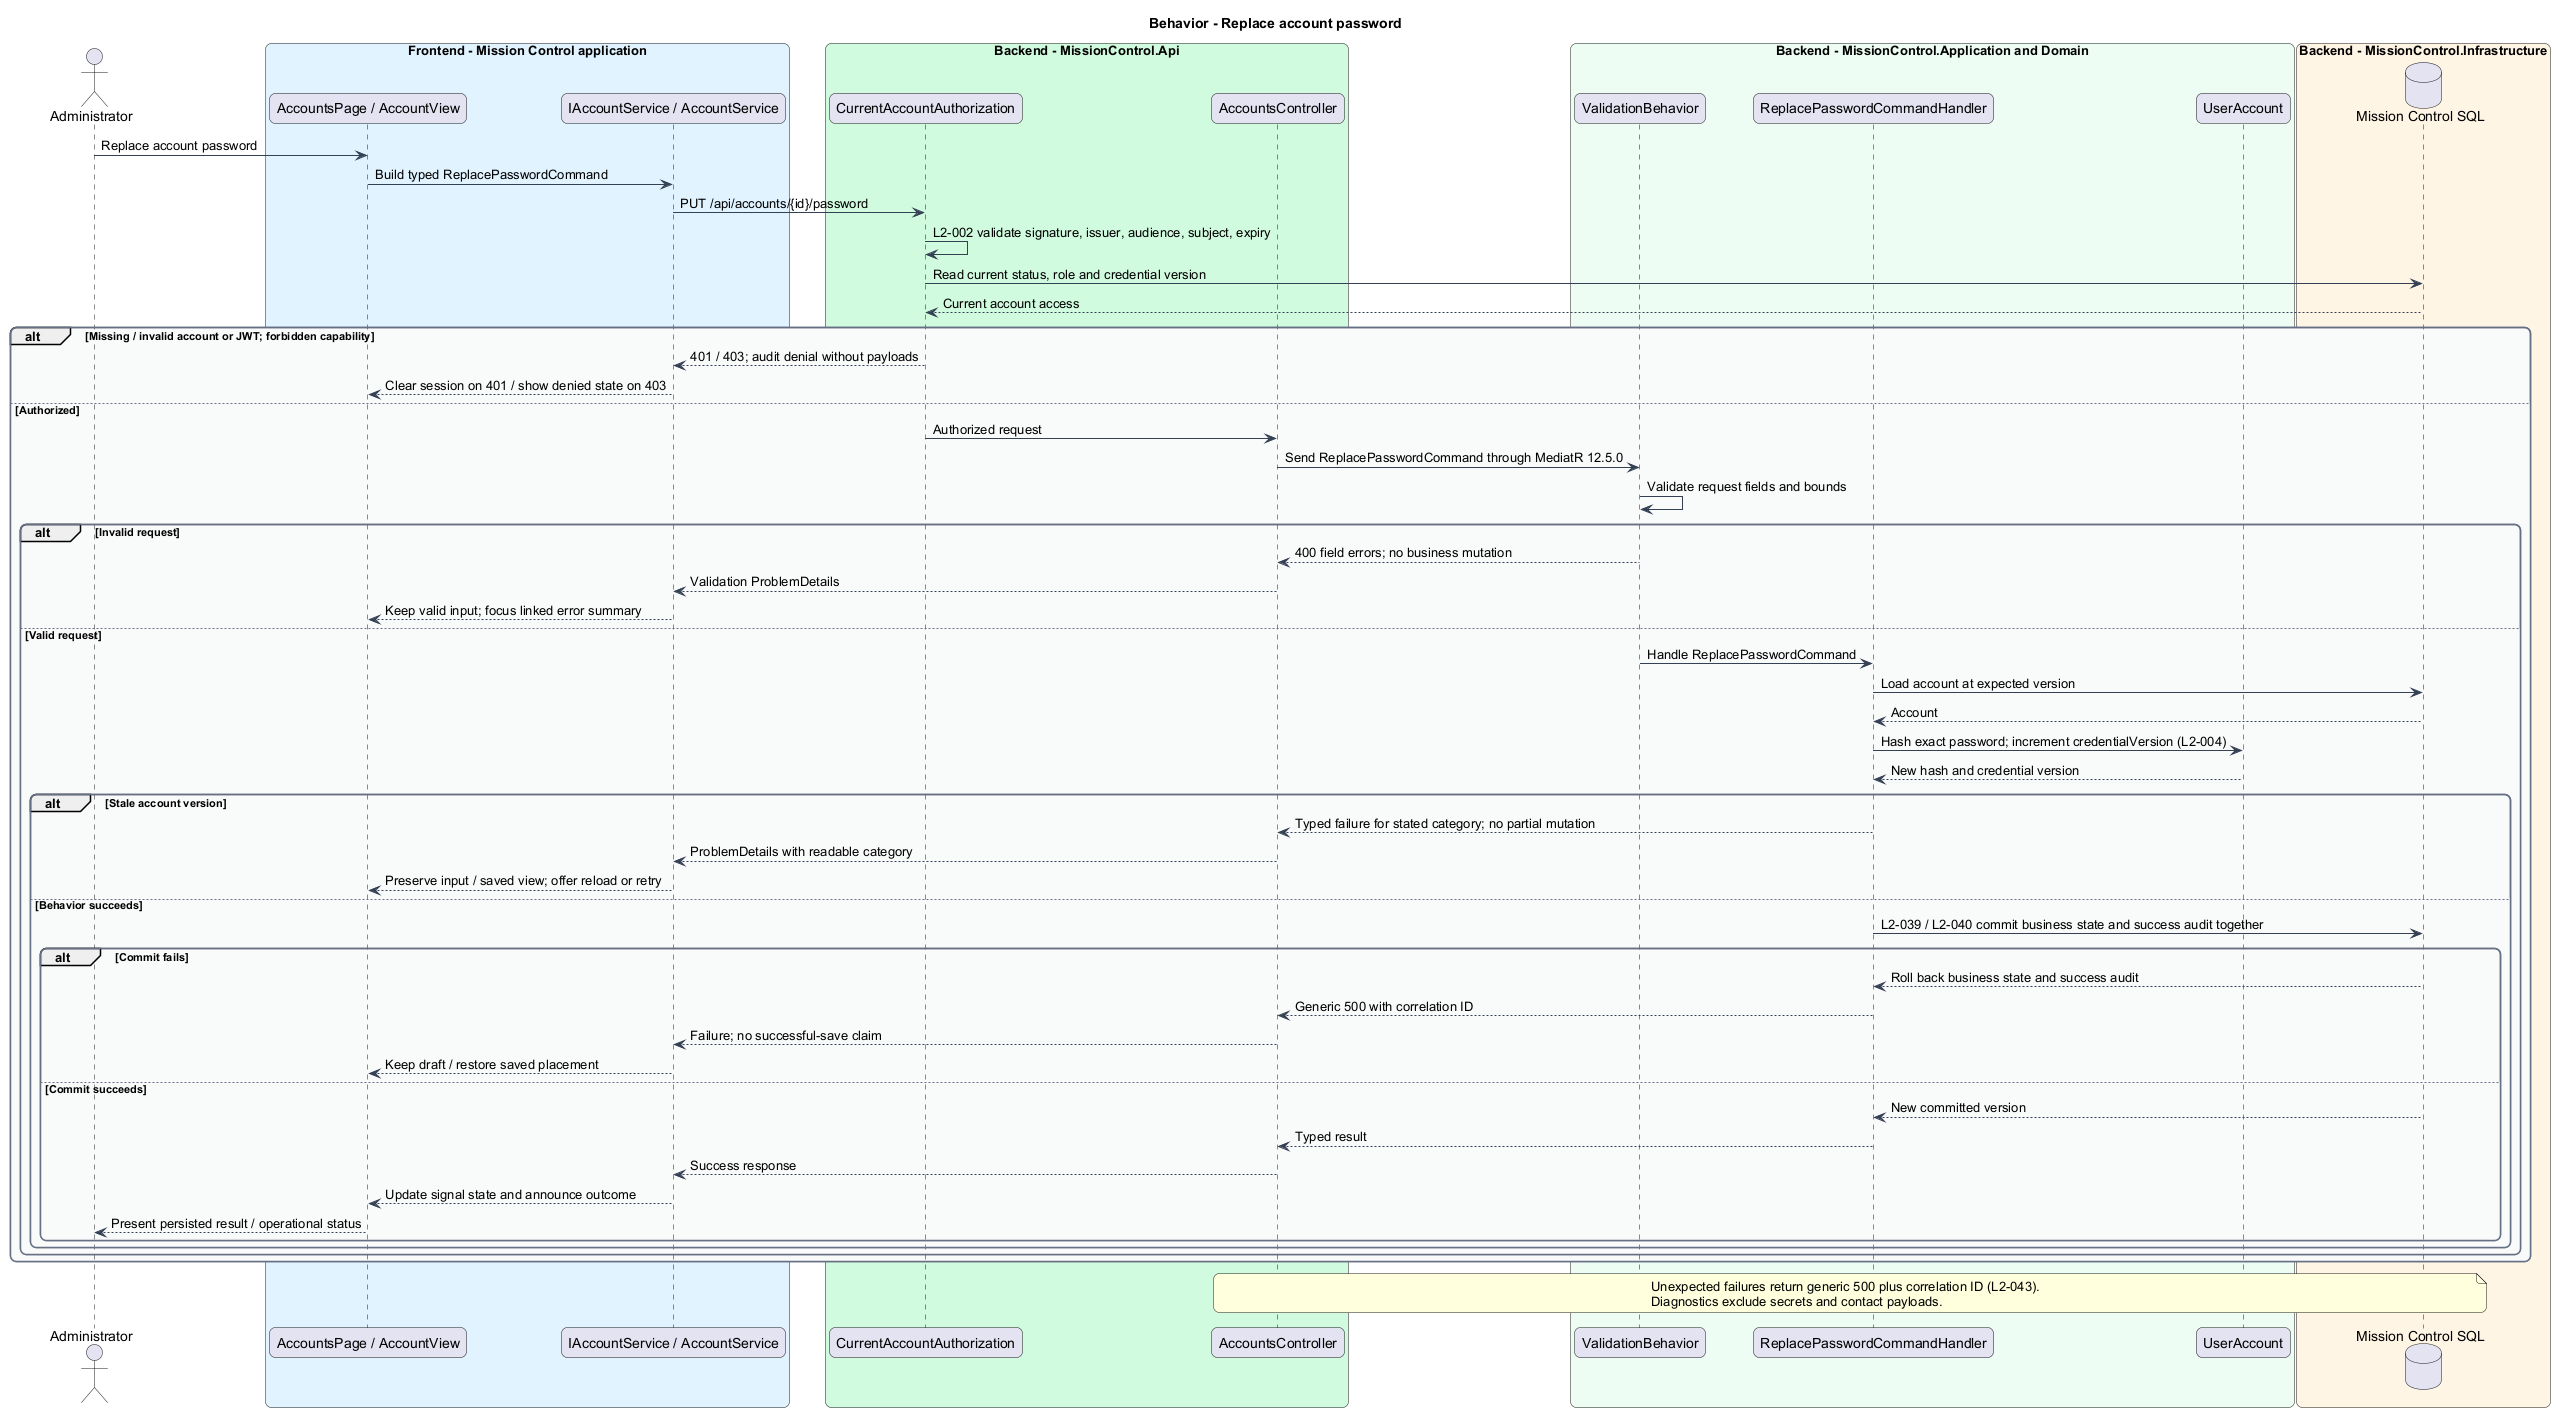

The diagram above was rendered by PlantUML. Its source (embedded in the PNG):
@startuml
skinparam backgroundColor #FFFFFF
skinparam shadowing false
skinparam roundcorner 12
skinparam defaultFontName Arial
skinparam ArrowColor #344054
skinparam rectangle {
  BorderColor #344054
  FontColor #101828
}
skinparam package {
  BorderColor #667085
  FontColor #101828
  BackgroundColor #F9FAFB
}
title Behavior - Replace account password
actor "Administrator" as actor
box "Frontend - Mission Control application" #E0F2FE
  participant "AccountsPage / AccountView" as page
  participant "IAccountService / AccountService" as client
end box
box "Backend - MissionControl.Api" #D1FADF
  participant "CurrentAccountAuthorization" as access
  participant "AccountsController" as ctrl
end box
box "Backend - MissionControl.Application and Domain" #ECFDF3
  participant "ValidationBehavior" as validation
  participant "ReplacePasswordCommandHandler" as handler
  participant "UserAccount" as entity
end box
box "Backend - MissionControl.Infrastructure" #FFF4E5
  database "Mission Control SQL" as db
end box
actor -> page : Replace account password
page -> client : Build typed ReplacePasswordCommand
client -> access : PUT /api/accounts/{id}/password
access -> access : L2-002 validate signature, issuer, audience, subject, expiry
access -> db : Read current status, role and credential version
db --> access : Current account access
alt Missing / invalid account or JWT; forbidden capability
  access --> client : 401 / 403; audit denial without payloads
  client --> page : Clear session on 401 / show denied state on 403
else Authorized
  access -> ctrl : Authorized request
ctrl -> validation : Send ReplacePasswordCommand through MediatR 12.5.0
validation -> validation : Validate request fields and bounds
alt Invalid request
  validation --> ctrl : 400 field errors; no business mutation
  ctrl --> client : Validation ProblemDetails
  client --> page : Keep valid input; focus linked error summary
else Valid request
  validation -> handler : Handle ReplacePasswordCommand
  handler -> db : Load account at expected version
  db --> handler : Account
  handler -> entity : Hash exact password; increment credentialVersion (L2-004)
  entity --> handler : New hash and credential version
  alt Stale account version
    handler --> ctrl : Typed failure for stated category; no partial mutation
    ctrl --> client : ProblemDetails with readable category
    client --> page : Preserve input / saved view; offer reload or retry
  else Behavior succeeds
    handler -> db : L2-039 / L2-040 commit business state and success audit together
    alt Commit fails
      db --> handler : Roll back business state and success audit
      handler --> ctrl : Generic 500 with correlation ID
      ctrl --> client : Failure; no successful-save claim
      client --> page : Keep draft / restore saved placement
    else Commit succeeds
      db --> handler : New committed version
    handler --> ctrl : Typed result
    ctrl --> client : Success response
    client --> page : Update signal state and announce outcome
    page --> actor : Present persisted result / operational status
    end
  end
end
end
note over ctrl, db
Unexpected failures return generic 500 plus correlation ID (L2-043).
Diagnostics exclude secrets and contact payloads.
end note
@enduml